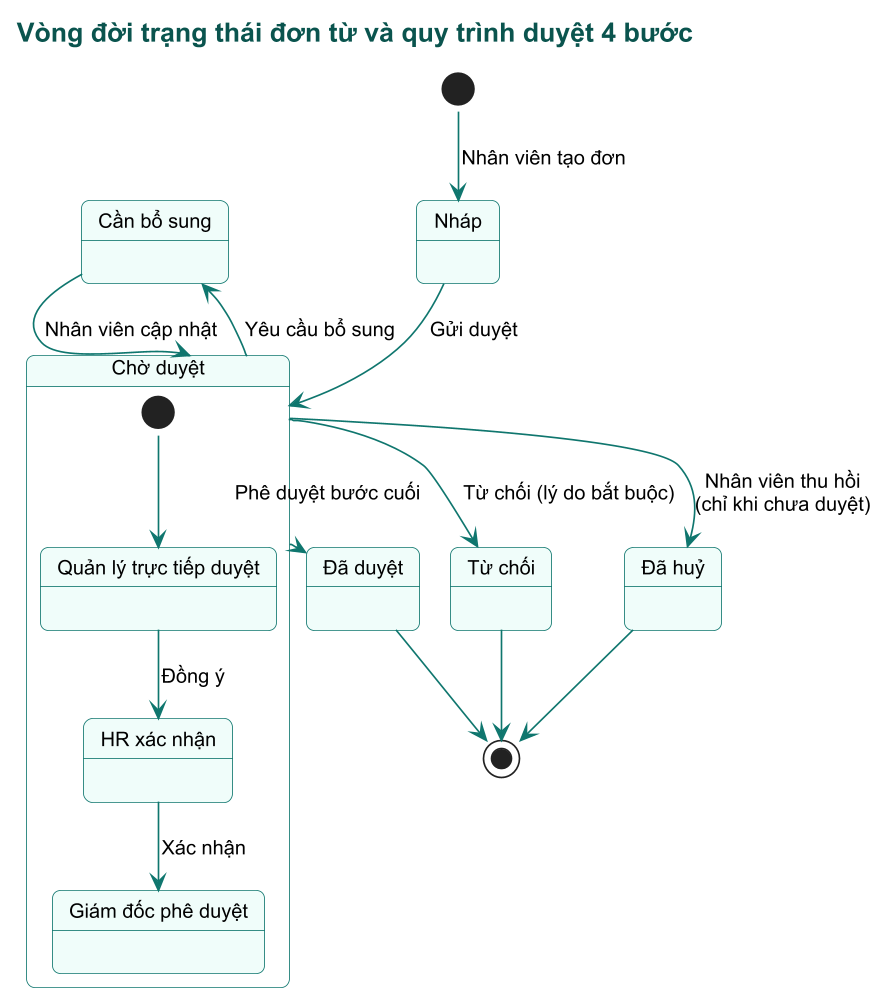

The diagram above was rendered by PlantUML. Its source (embedded in the PNG):
@startuml

!pragma layout smetana
skinparam dpi 160
skinparam defaultFontName Arial
skinparam defaultFontSize 12
skinparam shadowing false
skinparam roundCorner 10
skinparam titleFontSize 16
skinparam titleFontStyle bold
skinparam titleFontColor #0A544E
skinparam ArrowColor #0F766E
skinparam componentStyle rectangle
skinparam rectangle {
  BorderColor #0F766E
  BackgroundColor #FFFFFF
}
skinparam package {
  BorderColor #0A544E
  BackgroundColor #F0FDFA
  FontColor #0A544E
}
skinparam node {
  BorderColor #0A544E
  BackgroundColor #F8FAFC
}
skinparam database {
  BorderColor #0A544E
  BackgroundColor #ECFEFF
}
skinparam cloud {
  BorderColor #B45309
  BackgroundColor #FFFBEB
}
skinparam note {
  BackgroundColor #FFF8EC
  BorderColor #F59E0B
}
skinparam class {
  BorderColor #0F766E
  BackgroundColor #FFFFFF
  HeaderBackgroundColor #CCFBF1
  ArrowColor #0F766E
}
skinparam state {
  BorderColor #0F766E
  BackgroundColor #F0FDFA
  ArrowColor #0F766E
}


title Vòng đời trạng thái đơn từ và quy trình duyệt 4 bước
[*] --> Nhap : Nhân viên tạo đơn
state "Nháp" as Nhap
state "Chờ duyệt" as Cho {
  state "Quản lý trực tiếp duyệt" as B1
  state "HR xác nhận" as B2
  state "Giám đốc phê duyệt" as B3
  [*] --> B1
  B1 --> B2 : Đồng ý
  B2 --> B3 : Xác nhận
}
state "Đã duyệt" as Duyet
state "Từ chối" as TuChoi
state "Đã huỷ" as Huy
state "Cần bổ sung" as BoSung
Nhap --> Cho : Gửi duyệt
Cho --> Duyet : Phê duyệt bước cuối
Cho --> TuChoi : Từ chối (lý do bắt buộc)
Cho --> Huy : Nhân viên thu hồi\n(chỉ khi chưa duyệt)
Cho --> BoSung : Yêu cầu bổ sung
BoSung --> Cho : Nhân viên cập nhật
Duyet --> [*]
TuChoi --> [*]
Huy --> [*]
@enduml